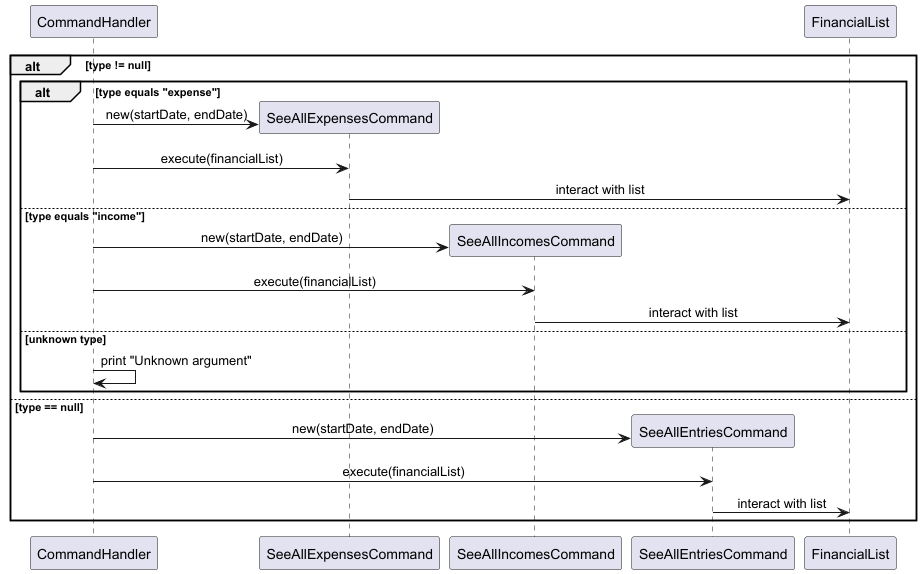

The diagram above was rendered by PlantUML. Its source (embedded in the PNG):
@startuml
skinparam sequenceMessageAlign center
skinparam responseMessageBelowArrow true

participant "CommandHandler" as app
participant "SeeAllExpensesCommand" as expense
participant "SeeAllIncomesCommand" as income
participant "SeeAllEntriesCommand" as all
participant "FinancialList" as list

alt type != null
    alt type equals "expense"
        create expense
        app -> expense : new(startDate, endDate)
        app -> expense : execute(financialList)
        expense -> list : interact with list
    else type equals "income"
        create income
        app -> income : new(startDate, endDate)
        app -> income : execute(financialList)
        income -> list : interact with list
    else unknown type
        app -> app : print "Unknown argument"
    end
else type == null
    create all
    app -> all : new(startDate, endDate)
    app -> all : execute(financialList)
    all -> list : interact with list
end
@enduml